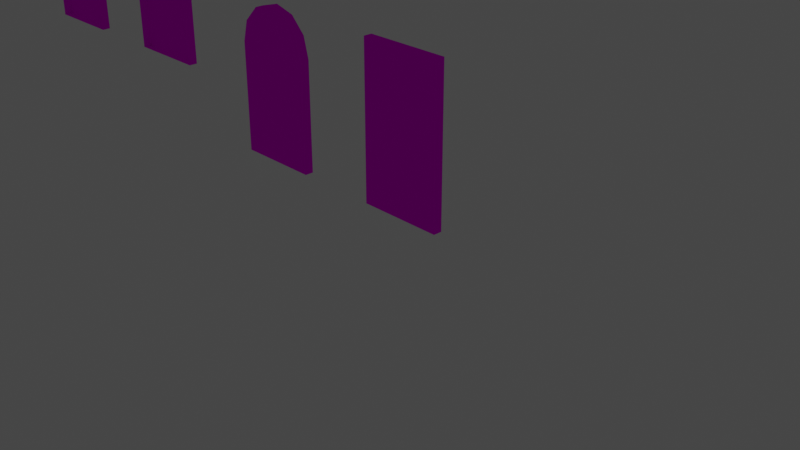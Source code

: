 # Source: Modular_Wood_Planks.blend  (saved by Blender 2.92.15; exported with 4.5.12 LTS)
import bpy
from mathutils import Matrix  # noqa: F401  (used for matrix-valued properties, if any)

bpy.ops.wm.read_factory_settings(use_empty=True)
scene = bpy.context.scene
scene.name = 'Scene'

# ---- collections
col_misc = bpy.data.collections.new('MISC'); scene.collection.children.link(col_misc)
col_planks = bpy.data.collections.new('Planks'); scene.collection.children.link(col_planks)
col_walls = bpy.data.collections.new('Walls'); scene.collection.children.link(col_walls)
col_stones = bpy.data.collections.new('Stones'); scene.collection.children.link(col_stones)
col_roof = bpy.data.collections.new('Roof'); scene.collection.children.link(col_roof)
col_details = bpy.data.collections.new('Details'); scene.collection.children.link(col_details)

# ---- images (referenced by path relative to the original .blend; pixels are not part of the script)
import os
ASSET_DIR = os.environ.get("B2B_ASSET_DIR", "")  # directory of the original .blend (textures are referenced by path, not embedded)
HERE = os.path.dirname(os.path.abspath(__file__))  # packed textures are extracted next to this script under _unpacked/

def load_image(name, relpath, width, height, colorspace="sRGB"):
    """Load a texture the original file referenced (path relative to the .blend, or extracted next to this script)."""
    p = next((c for c in (os.path.join(HERE, relpath), os.path.join(ASSET_DIR, relpath)) if relpath and os.path.exists(c)), "")
    if p:
        img = bpy.data.images.load(p, check_existing=True)
        img.name = name
    else:  # same state as the original file: an image datablock whose file is absent (Cycles renders it pink)
        img = bpy.data.images.new(name, width, height)
        img.source = "FILE"
        img.filepath = "//" + (relpath or name)
    img.colorspace_settings.name = colorspace
    return img
img_txt_planks_png = load_image('txt_planks.png', 'textures/txt_planks.png', 1024, 1024, 'sRGB')
img_txt_stonewall_png = load_image('txt_stonewall.png', 'textures/txt_stonewall.png', 1024, 1024, 'sRGB')
img_txt_stones_png = load_image('txt_stones.png', 'textures/txt_stones.png', 1024, 1024, 'sRGB')
img_128x128_png_001 = load_image('128x128.png.001', '128x128.png', 1024, 1024, 'sRGB')

# ---- materials (node trees are filled in below, after node groups)
mat_mat_wood = bpy.data.materials.new('mat_wood')
mat_mat_wood.alpha_threshold = 0.0
mat_mat_wood.use_transparent_shadow = False
mat_mat_wood.line_color = (0.0, 0.0, 0.0, 1.0)
mat_mat_wall = bpy.data.materials.new('mat_wall')
mat_mat_wall.alpha_threshold = 0.0
mat_mat_wall.use_transparent_shadow = False
mat_mat_wall.line_color = (0.0, 0.0, 0.0, 1.0)
mat_mat_stone = bpy.data.materials.new('mat_stone')
mat_mat_stone.alpha_threshold = 0.0
mat_mat_stone.use_transparent_shadow = False
mat_mat_stone.line_color = (0.0, 0.0, 0.0, 1.0)
mat_mat_roof = bpy.data.materials.new('mat_roof')
mat_mat_roof.alpha_threshold = 0.0
mat_mat_roof.use_transparent_shadow = False
mat_mat_roof.line_color = (0.0, 0.0, 0.0, 1.0)
mat_mat_details = bpy.data.materials.new('mat_details')
mat_mat_details.alpha_threshold = 0.0
mat_mat_details.use_transparent_shadow = False
mat_mat_details.line_color = (0.0, 0.0, 0.0, 1.0)

# ---- material node trees
mat_mat_wood.use_nodes = True; mat_mat_wood.node_tree.nodes.clear()
_N = mat_mat_wood.node_tree.nodes; _L = mat_mat_wood.node_tree.links
n0 = _N.new('ShaderNodeOutputMaterial'); n0.name = 'Material Output'; n0.location = (372, 193)
n1 = _N.new('ShaderNodeBsdfDiffuse'); n1.name = 'Diffuse BSDF'; n1.location = (-58, 193)
n2 = _N.new('ShaderNodeTexImage'); n2.name = 'Image Texture'; n2.location = (-486, 188)
n2.image = img_txt_planks_png
n2.interpolation = 'Closest'
_L.new(n1.outputs[0], n0.inputs[0])
_L.new(n2.outputs[0], n1.inputs[0])
n0.is_active_output = True
mat_mat_wall.use_nodes = True; mat_mat_wall.node_tree.nodes.clear()
_N = mat_mat_wall.node_tree.nodes; _L = mat_mat_wall.node_tree.links
n0 = _N.new('ShaderNodeOutputMaterial'); n0.name = 'Material Output'; n0.location = (372, 193)
n1 = _N.new('ShaderNodeBsdfDiffuse'); n1.name = 'Diffuse BSDF'; n1.location = (-58, 193)
n2 = _N.new('ShaderNodeTexImage'); n2.name = 'Image Texture'; n2.location = (-486, 188)
n2.image = img_txt_stonewall_png
n2.interpolation = 'Closest'
_L.new(n1.outputs[0], n0.inputs[0])
_L.new(n2.outputs[0], n1.inputs[0])
n0.is_active_output = True
mat_mat_stone.use_nodes = True; mat_mat_stone.node_tree.nodes.clear()
_N = mat_mat_stone.node_tree.nodes; _L = mat_mat_stone.node_tree.links
n0 = _N.new('ShaderNodeOutputMaterial'); n0.name = 'Material Output'; n0.location = (372, 193)
n1 = _N.new('ShaderNodeBsdfDiffuse'); n1.name = 'Diffuse BSDF'; n1.location = (-58, 193)
n2 = _N.new('ShaderNodeTexImage'); n2.name = 'Image Texture'; n2.location = (-486, 188)
n2.image = img_txt_stones_png
n2.interpolation = 'Closest'
_L.new(n1.outputs[0], n0.inputs[0])
_L.new(n2.outputs[0], n1.inputs[0])
n0.is_active_output = True
mat_mat_roof.use_nodes = True; mat_mat_roof.node_tree.nodes.clear()
_N = mat_mat_roof.node_tree.nodes; _L = mat_mat_roof.node_tree.links
n0 = _N.new('ShaderNodeOutputMaterial'); n0.name = 'Material Output'; n0.location = (372, 193)
n1 = _N.new('ShaderNodeBsdfDiffuse'); n1.name = 'Diffuse BSDF'; n1.location = (-58, 193)
n2 = _N.new('ShaderNodeTexImage'); n2.name = 'Image Texture'; n2.location = (-486, 188)
n2.image = img_128x128_png_001
n2.interpolation = 'Closest'
_L.new(n1.outputs[0], n0.inputs[0])
_L.new(n2.outputs[0], n1.inputs[0])
n0.is_active_output = True
mat_mat_details.use_nodes = True; mat_mat_details.node_tree.nodes.clear()
_N = mat_mat_details.node_tree.nodes; _L = mat_mat_details.node_tree.links
n0 = _N.new('ShaderNodeOutputMaterial'); n0.name = 'Material Output'; n0.location = (372, 193)
n1 = _N.new('ShaderNodeBsdfDiffuse'); n1.name = 'Diffuse BSDF'; n1.location = (-58, 193)
n2 = _N.new('ShaderNodeTexImage'); n2.name = 'Image Texture'; n2.location = (-486, 188)
n2.image = img_128x128_png_001
n2.interpolation = 'Closest'
_L.new(n1.outputs[0], n0.inputs[0])
_L.new(n2.outputs[0], n1.inputs[0])
n0.is_active_output = True

# ---- world
world_world = bpy.data.worlds.new('World'); scene.world = world_world
world_world.use_nodes = True; world_world.node_tree.nodes.clear()
_N = world_world.node_tree.nodes; _L = world_world.node_tree.links
n0 = _N.new('ShaderNodeOutputWorld'); n0.name = 'World Output'; n0.location = (300, 300)
n1 = _N.new('ShaderNodeBackground'); n1.name = 'Background'; n1.location = (10, 300)
n1.inputs[0].default_value = (0.05088, 0.05088, 0.05088, 1.0)
_L.new(n1.outputs[0], n0.inputs[0])
n0.is_active_output = True
world_world.color = (0.05088, 0.05088, 0.05088)
world_world.use_sun_shadow = False
world_world.sun_shadow_jitter_overblur = 0.0

# ---- cameras
cam_camera = bpy.data.cameras.new('Camera')
cam_camera.clip_end = 100.0
cam_camera.ortho_scale = 7.314

# ---- lights
light_light = bpy.data.lights.new('Light', 'POINT')
light_light.transmission_factor = 0.0
light_light.energy = 1000.0
light_light.shadow_soft_size = 0.1
light_light.shadow_maximum_resolution = 0.006
light_light.use_absolute_resolution = True

# ---- meshes
me_cube = bpy.data.meshes.new('Cube')
me_cube.from_pydata([(0.1, 0.0, 0.1), (0.1, 0.0, -0.1), (-0.1, 0.0, 0.1), (-0.1, 0.0, -0.1), (0.1, 2.0, -0.1), (-0.1, 2.0, -0.1), (0.1, 2.0, 0.1), (-0.1, 2.0, 0.1)], [], [(1, 0, 2, 3), (0, 6, 7, 2), (1, 4, 6, 0), (2, 7, 5, 3), (5, 7, 6, 4), (3, 5, 4, 1)])
_uv = me_cube.uv_layers.new(name='UVMap')
_uv.uv.foreach_set('vector', [0.2422, 0.6016, 0.2422, 0.5625, 0.2812, 0.5625, 0.2812, 0.6016, 0.1875, 0.08594, 0.6094, 0.08594, 0.6094, 0.125, 0.1875, 0.125, 0.1875, 0.04688, 0.6094, 0.04688, 0.6094, 0.08594, 0.1875, 0.08594, 0.1875, 0.125, 0.6094, 0.125, 0.6094, 0.1641, 0.1875, 0.1641, 0.2266, 0.5625, 0.2266, 0.6016, 0.1875, 0.6016, 0.1875, 0.5625, 0.1875, 0.007812, 0.6094, 0.007812, 0.6094, 0.04688, 0.1875, 0.04688])
me_cube.materials.append(mat_mat_wood)
me_cube.use_remesh_preserve_volume = False
me_cube.use_remesh_preserve_attributes = False
me_cube.use_mirror_vertex_groups = False
me_cube.update()
me_cube_001 = bpy.data.meshes.new('Cube.001')
me_cube_001.from_pydata([(-0.1, 0.0, -0.1), (-0.1, 0.0, 0.1), (0.1, 0.0, -0.1), (0.1, 0.0, 0.1), (0.1, 3.0, -0.1), (-0.1, 3.0, -0.1), (0.1, 3.0, 0.1), (-0.1, 3.0, 0.1)], [], [(2, 3, 1, 0), (1, 7, 5, 0), (2, 4, 6, 3), (5, 7, 6, 4), (3, 6, 7, 1), (0, 5, 4, 2)])
_uv = me_cube_001.uv_layers.new(name='UVMap')
_uv.uv.foreach_set('vector', [0.3359, 0.6016, 0.2969, 0.6016, 0.2969, 0.5625, 0.3359, 0.5625, 0.04688, 0.007812, 0.04688, 0.6328, 0.007812, 0.6328, 0.007812, 0.007812, 0.125, 0.007812, 0.125, 0.6328, 0.08594, 0.6328, 0.08594, 0.007812, 0.375, 0.3516, 0.375, 0.3125, 0.4141, 0.3125, 0.4141, 0.3516, 0.08594, 0.007812, 0.08594, 0.6328, 0.04688, 0.6328, 0.04688, 0.007812, 0.1641, 0.007812, 0.1641, 0.6328, 0.125, 0.6328, 0.125, 0.007812])
me_cube_001.materials.append(mat_mat_wood)
me_cube_001.use_remesh_preserve_volume = False
me_cube_001.use_remesh_preserve_attributes = False
me_cube_001.use_mirror_vertex_groups = False
me_cube_001.update()
me_cube_002 = bpy.data.meshes.new('Cube.002')
me_cube_002.from_pydata([(0.1, 0.0, 0.1), (0.1, 0.0, -0.1), (-0.1, 0.0, 0.1), (-0.1, 0.0, -0.1), (0.1, 1.0, -0.1), (-0.1, 1.0, -0.1), (0.1, 1.0, 0.1), (-0.1, 1.0, 0.1)], [], [(1, 0, 2, 3), (0, 6, 7, 2), (1, 4, 6, 0), (2, 7, 5, 3), (5, 7, 6, 4), (3, 5, 4, 1)])
_uv = me_cube_002.uv_layers.new(name='UVMap')
_uv.uv.foreach_set('vector', [0.4531, 0.625, 0.4531, 0.5859, 0.4922, 0.5859, 0.4922, 0.625, 0.2656, 0.1875, 0.2656, 0.3984, 0.2266, 0.3984, 0.2266, 0.1875, 0.3047, 0.1875, 0.3047, 0.3984, 0.2656, 0.3984, 0.2656, 0.1875, 0.2266, 0.1875, 0.2266, 0.3984, 0.1875, 0.3984, 0.1875, 0.1875, 0.5078, 0.5859, 0.5469, 0.5859, 0.5469, 0.625, 0.5078, 0.625, 0.3438, 0.1875, 0.3438, 0.3984, 0.3047, 0.3984, 0.3047, 0.1875])
me_cube_002.materials.append(mat_mat_wood)
me_cube_002.use_remesh_preserve_volume = False
me_cube_002.use_remesh_preserve_attributes = False
me_cube_002.use_mirror_vertex_groups = False
me_cube_002.update()
me_cube_004 = bpy.data.meshes.new('Cube.004')
me_cube_004.from_pydata([(0.05, 0.0, 0.05), (0.05, 0.0, -0.05), (-0.05, 0.0, 0.05), (-0.05, 0.0, -0.05), (0.05, 2.0, -0.05), (-0.05, 2.0, -0.05), (0.05, 2.0, 0.05), (-0.05, 2.0, 0.05)], [], [(1, 0, 2, 3), (0, 6, 7, 2), (1, 4, 6, 0), (2, 7, 5, 3), (5, 7, 6, 4), (3, 5, 4, 1)])
_uv = me_cube_004.uv_layers.new(name='UVMap')
_uv.uv.foreach_set('vector', [0.4141, 0.3984, 0.4141, 0.375, 0.4375, 0.375, 0.4375, 0.3984, 0.4609, 0.9453, 0.875, 0.9453, 0.875, 0.9688, 0.4609, 0.9688, 0.4609, 0.9219, 0.875, 0.9219, 0.875, 0.9453, 0.4609, 0.9453, 0.4609, 0.9688, 0.875, 0.9688, 0.875, 0.9922, 0.4609, 0.9922, 0.3984, 0.375, 0.3984, 0.3984, 0.375, 0.3984, 0.375, 0.375, 0.4609, 0.8984, 0.875, 0.8984, 0.875, 0.9219, 0.4609, 0.9219])
me_cube_004.materials.append(mat_mat_wood)
me_cube_004.use_remesh_preserve_volume = False
me_cube_004.use_remesh_preserve_attributes = False
me_cube_004.use_mirror_vertex_groups = False
me_cube_004.update()
me_cube_005 = bpy.data.meshes.new('Cube.005')
me_cube_005.from_pydata([(0.1, 0.0, 0.02), (0.1, 0.0, -0.02), (-0.1, 0.0, 0.02), (-0.1, 0.0, -0.02), (0.1, 2.0, -0.02), (-0.1, 2.0, -0.02), (0.1, 2.0, 0.02), (-0.1, 2.0, 0.02)], [], [(1, 0, 2, 3), (0, 6, 7, 2), (1, 4, 6, 0), (2, 7, 5, 3), (5, 7, 6, 4), (3, 5, 4, 1)])
_uv = me_cube_005.uv_layers.new(name='UVMap')
_uv.uv.foreach_set('vector', [0.4141, 0.5625, 0.4219, 0.5625, 0.4219, 0.6016, 0.4141, 0.6016, 0.4609, 0.8438, 0.875, 0.8438, 0.875, 0.8828, 0.4609, 0.8828, 0.4609, 0.8359, 0.875, 0.8359, 0.875, 0.8438, 0.4609, 0.8438, 0.4609, 0.8828, 0.875, 0.8828, 0.875, 0.8906, 0.4609, 0.8906, 0.4141, 0.5078, 0.4219, 0.5078, 0.4219, 0.5469, 0.4141, 0.5469, 0.4609, 0.7969, 0.875, 0.7969, 0.875, 0.8359, 0.4609, 0.8359])
me_cube_005.materials.append(mat_mat_wood)
me_cube_005.use_remesh_preserve_volume = False
me_cube_005.use_remesh_preserve_attributes = False
me_cube_005.use_mirror_vertex_groups = False
me_cube_005.update()
me_cube_006 = bpy.data.meshes.new('Cube.006')
me_cube_006.from_pydata([(-0.1, 0.0, -0.02), (-0.1, 0.0, 0.02), (0.1, 0.0, -0.02), (0.1, 0.0, 0.02), (0.1, 3.0, -0.02), (-0.1, 3.0, -0.02), (0.1, 3.0, 0.02), (-0.1, 3.0, 0.02)], [], [(2, 3, 1, 0), (1, 7, 5, 0), (2, 4, 6, 3), (5, 7, 6, 4), (3, 6, 7, 1), (0, 5, 4, 2)])
_uv = me_cube_006.uv_layers.new(name='UVMap')
_uv.uv.foreach_set('vector', [0.4297, 0.5625, 0.4375, 0.5625, 0.4375, 0.6016, 0.4297, 0.6016, 0.6328, 0.007812, 0.6328, 0.6172, 0.625, 0.6172, 0.625, 0.007812, 0.6797, 0.007812, 0.6797, 0.6172, 0.6719, 0.6172, 0.6719, 0.007812, 0.4141, 0.4531, 0.4219, 0.4531, 0.4219, 0.4922, 0.4141, 0.4922, 0.6719, 0.007812, 0.6719, 0.6172, 0.6328, 0.6172, 0.6328, 0.007812, 0.7188, 0.007812, 0.7188, 0.6172, 0.6797, 0.6172, 0.6797, 0.007812])
me_cube_006.materials.append(mat_mat_wood)
me_cube_006.use_remesh_preserve_volume = False
me_cube_006.use_remesh_preserve_attributes = False
me_cube_006.use_mirror_vertex_groups = False
me_cube_006.update()
me_cylinder = bpy.data.meshes.new('Cylinder')
me_cylinder.from_pydata([(3.815e-07, 0.1, 0.0), (3.815e-07, 0.1, 2.0), (0.07071, 0.07071, 0.0), (0.07071, 0.07071, 2.0), (0.1, -4.371e-09, 0.0), (0.1, -4.371e-09, 2.0), (0.07071, -0.07071, 0.0), (0.07071, -0.07071, 2.0), (3.727e-07, -0.1, 0.0), (3.727e-07, -0.1, 2.0), (-0.07071, -0.07071, 0.0), (-0.07071, -0.07071, 2.0), (-0.1, 1.192e-09, 0.0), (-0.1, 1.192e-09, 2.0), (-0.07071, 0.07071, 0.0), (-0.07071, 0.07071, 2.0), (3.771e-07, 2.842e-15, 2.0), (3.771e-07, 2.842e-15, 0.0)], [], [(0, 1, 3, 2), (2, 3, 5, 4), (4, 5, 7, 6), (6, 7, 9, 8), (8, 9, 11, 10), (10, 11, 13, 12), (9, 16, 13, 11), (12, 13, 15, 14), (14, 15, 1, 0), (12, 14, 0, 17), (13, 16, 1, 15), (1, 16, 5, 3), (7, 5, 16, 9), (8, 10, 12, 17), (6, 8, 17, 4), (0, 2, 4, 17)])
_uv = me_cylinder.uv_layers.new(name='UVMap')
_uv.uv.foreach_set('vector', [0.0, 0.8594, 0.4375, 0.8594, 0.4375, 0.875, 0.0, 0.875, 0.0, 0.875, 0.4375, 0.875, 0.4375, 0.8906, 0.0, 0.8906, 0.0, 0.8906, 0.4375, 0.8906, 0.4375, 0.9062, 0.0, 0.9062, 0.0, 0.9062, 0.4375, 0.9062, 0.4375, 0.9219, 0.0, 0.9219, 0.0, 0.7969, 0.4375, 0.7969, 0.4375, 0.8125, 0.0, 0.8125, 0.0, 0.8125, 0.4375, 0.8125, 0.4375, 0.8281, 0.0, 0.8281, 0.03125, 0.9297, 0.03125, 0.9531, 0.007812, 0.9531, 0.01562, 0.9375, 0.0, 0.8281, 0.4375, 0.8281, 0.4375, 0.8438, 0.0, 0.8438, 0.0, 0.8438, 0.4375, 0.8438, 0.4375, 0.8594, 0.0, 0.8594, 0.08594, 0.9297, 0.1016, 0.9375, 0.1094, 0.9531, 0.08594, 0.9531, 0.007812, 0.9531, 0.03125, 0.9531, 0.03125, 0.9766, 0.01562, 0.9688, 0.03125, 0.9766, 0.03125, 0.9531, 0.05469, 0.9531, 0.04688, 0.9688, 0.04688, 0.9375, 0.05469, 0.9531, 0.03125, 0.9531, 0.03125, 0.9297, 0.0625, 0.9531, 0.07031, 0.9375, 0.08594, 0.9297, 0.08594, 0.9531, 0.07031, 0.9688, 0.0625, 0.9531, 0.08594, 0.9531, 0.08594, 0.9766, 0.1094, 0.9531, 0.1016, 0.9688, 0.08594, 0.9766, 0.08594, 0.9531])
me_cylinder.materials.append(mat_mat_wood)
me_cylinder.use_remesh_fix_poles = True
me_cylinder.use_remesh_preserve_attributes = False
me_cylinder.use_mirror_vertex_groups = False
me_cylinder.update()
me_cylinder_001 = bpy.data.meshes.new('Cylinder.001')
me_cylinder_001.from_pydata([(0.0, 0.1, 0.0), (-4.768e-07, 0.1, 3.0), (0.07071, 0.07071, 0.0), (0.07071, 0.07071, 3.0), (0.1, -4.371e-09, 0.0), (0.1, -9.279e-08, 3.0), (0.07071, -0.07071, 0.0), (0.07071, -0.07071, 3.0), (-8.742e-09, -0.1, 0.0), (-4.856e-07, -0.1, 3.0), (-0.07071, -0.07071, 0.0), (-0.07071, -0.07071, 3.0), (-0.1, 1.192e-09, 0.0), (-0.1, -8.722e-08, 3.0), (-0.07071, 0.07071, 0.0), (-0.07071, 0.07071, 3.0), (-4.812e-07, -8.941e-08, 3.0), (-4.371e-09, 2.842e-15, 0.0)], [], [(0, 1, 3, 2), (2, 3, 5, 4), (4, 5, 7, 6), (6, 7, 9, 8), (8, 9, 11, 10), (10, 11, 13, 12), (9, 16, 13, 11), (12, 13, 15, 14), (14, 15, 1, 0), (13, 16, 1, 15), (7, 5, 16, 9), (1, 16, 5, 3), (6, 8, 17, 4), (0, 2, 4, 17), (12, 14, 0, 17), (8, 10, 12, 17)])
_uv = me_cylinder_001.uv_layers.new(name='UVMap')
_uv.uv.foreach_set('vector', [0.6327, 0.7031, 0.00769, 0.7031, 0.00769, 0.6875, 0.6327, 0.6875, 0.6327, 0.6875, 0.00769, 0.6875, 0.00769, 0.6719, 0.6327, 0.6719, 0.6327, 0.6719, 0.00769, 0.6719, 0.00769, 0.6562, 0.6327, 0.6562, 0.6327, 0.6562, 0.00769, 0.6562, 0.00769, 0.6406, 0.6327, 0.6406, 0.6327, 0.7656, 0.00769, 0.7656, 0.00769, 0.75, 0.6327, 0.75, 0.6327, 0.75, 0.00769, 0.75, 0.00769, 0.7344, 0.6327, 0.7344, 0.1719, 0.9531, 0.1484, 0.9531, 0.1484, 0.9297, 0.1641, 0.9375, 0.6327, 0.7344, 0.00769, 0.7344, 0.00769, 0.7188, 0.6327, 0.7188, 0.6327, 0.7188, 0.00769, 0.7188, 0.00769, 0.7031, 0.6327, 0.7031, 0.1484, 0.9297, 0.1484, 0.9531, 0.125, 0.9531, 0.1328, 0.9375, 0.1641, 0.9688, 0.1484, 0.9766, 0.1484, 0.9531, 0.1719, 0.9531, 0.125, 0.9531, 0.1484, 0.9531, 0.1484, 0.9766, 0.1328, 0.9688, 0.2344, 0.9688, 0.2188, 0.9766, 0.2188, 0.9531, 0.2422, 0.9531, 0.2188, 0.9297, 0.2344, 0.9375, 0.2422, 0.9531, 0.2188, 0.9531, 0.1953, 0.9531, 0.2031, 0.9375, 0.2188, 0.9297, 0.2188, 0.9531, 0.2188, 0.9766, 0.2031, 0.9688, 0.1953, 0.9531, 0.2188, 0.9531])
me_cylinder_001.materials.append(mat_mat_wood)
me_cylinder_001.use_remesh_fix_poles = True
me_cylinder_001.use_remesh_preserve_attributes = False
me_cylinder_001.use_mirror_vertex_groups = False
me_cylinder_001.update()
me_cylinder_002 = bpy.data.meshes.new('Cylinder.002')
me_cylinder_002.from_pydata([(0.0, 0.1, 0.0), (-2.22e-16, 0.1, 1.0), (0.07071, 0.07071, 0.0), (0.07071, 0.07071, 1.0), (0.1, -4.371e-09, 0.0), (0.1, -5.363e-09, 1.0), (0.07071, -0.07071, 0.0), (0.07071, -0.07071, 1.0), (-8.742e-09, -0.1, 0.0), (-8.742e-09, -0.1, 1.0), (-0.07071, -0.07071, 0.0), (-0.07071, -0.07071, 1.0), (-0.1, 1.192e-09, 0.0), (-0.1, 2.004e-10, 1.0), (-0.07071, 0.07071, 0.0), (-0.07071, 0.07071, 1.0), (-4.371e-09, 2.842e-15, 0.0), (-4.371e-09, 2.842e-15, 1.0)], [], [(0, 1, 3, 2), (2, 3, 5, 4), (4, 5, 7, 6), (6, 7, 9, 8), (8, 9, 11, 10), (10, 11, 13, 12), (12, 13, 15, 14), (14, 15, 1, 0), (8, 10, 12, 16), (6, 8, 16, 4), (0, 2, 4, 16), (12, 14, 0, 16), (9, 17, 13, 11), (13, 17, 1, 15), (1, 17, 5, 3), (7, 5, 17, 9)])
_uv = me_cylinder_002.uv_layers.new(name='UVMap')
_uv.uv.foreach_set('vector', [0.3984, 0.4844, 0.1875, 0.4844, 0.1875, 0.4688, 0.3984, 0.4688, 0.3984, 0.4688, 0.1875, 0.4688, 0.1875, 0.4531, 0.3984, 0.4531, 0.3984, 0.4531, 0.1875, 0.4531, 0.1875, 0.4375, 0.3984, 0.4375, 0.3984, 0.4375, 0.1875, 0.4375, 0.1875, 0.4219, 0.3984, 0.4219, 0.3984, 0.5469, 0.1875, 0.5469, 0.1875, 0.5312, 0.3984, 0.5312, 0.3984, 0.5312, 0.1875, 0.5312, 0.1875, 0.5156, 0.3984, 0.5156, 0.3984, 0.5156, 0.1875, 0.5156, 0.1875, 0.5, 0.3984, 0.5, 0.3984, 0.5, 0.1875, 0.5, 0.1875, 0.4844, 0.3984, 0.4844, 0.3359, 0.9766, 0.3203, 0.9688, 0.3125, 0.9531, 0.3359, 0.9531, 0.3516, 0.9688, 0.3359, 0.9766, 0.3359, 0.9531, 0.3594, 0.9531, 0.3359, 0.9297, 0.3516, 0.9375, 0.3594, 0.9531, 0.3359, 0.9531, 0.3125, 0.9531, 0.3203, 0.9375, 0.3359, 0.9297, 0.3359, 0.9531, 0.2812, 0.9297, 0.2812, 0.9531, 0.2578, 0.9531, 0.2656, 0.9375, 0.2578, 0.9531, 0.2812, 0.9531, 0.2812, 0.9766, 0.2656, 0.9688, 0.2812, 0.9766, 0.2812, 0.9531, 0.3047, 0.9531, 0.2969, 0.9688, 0.2969, 0.9375, 0.3047, 0.9531, 0.2812, 0.9531, 0.2812, 0.9297])
me_cylinder_002.materials.append(mat_mat_wood)
me_cylinder_002.use_remesh_fix_poles = True
me_cylinder_002.use_remesh_preserve_attributes = False
me_cylinder_002.use_mirror_vertex_groups = False
me_cylinder_002.update()
me_cube_007 = bpy.data.meshes.new('Cube.007')
me_cube_007.from_pydata([(0.1, 0.0, 0.1), (0.1, 0.0, -0.1), (-0.1, 0.0, 0.1), (-0.1, 0.0, -0.1), (1.0, 0.9, -0.1), (1.0, 1.1, -0.1), (1.0, 0.9, 0.1), (1.0, 1.1, 0.1), (0.8, 1.1, 0.1), (-0.1, 0.2, 0.1), (0.1, 0.2, -0.1), (0.8, 0.9, -0.1), (-0.1, 0.2, -0.1), (0.8, 0.9, 0.1), (0.1, 0.2, 0.1), (0.8, 1.1, -0.1), (0.4556, 1.031, 0.1), (0.1636, 0.8364, 0.1), (-0.03149, 0.5444, 0.1), (0.532, 0.847, -0.1), (0.3048, 0.6952, -0.1), (0.153, 0.468, -0.1), (-0.03149, 0.5444, -0.1), (0.1636, 0.8364, -0.1), (0.4556, 1.031, -0.1), (0.153, 0.468, 0.1), (0.3048, 0.6952, 0.1), (0.532, 0.847, 0.1)], [], [(1, 0, 2, 3), (5, 7, 6, 4), (5, 4, 11, 15), (13, 6, 7, 8), (1, 3, 12, 10), (0, 14, 9, 2), (7, 5, 15, 8), (3, 2, 9, 12), (0, 1, 10, 14), (4, 6, 13, 11), (13, 8, 16, 27), (16, 17, 26, 27), (17, 18, 25, 26), (14, 25, 18, 9), (11, 19, 24, 15), (24, 19, 20, 23), (23, 20, 21, 22), (10, 12, 22, 21), (13, 27, 19, 11), (19, 27, 26, 20), (20, 26, 25, 21), (14, 10, 21, 25), (15, 24, 16, 8), (17, 16, 24, 23), (18, 17, 23, 22), (12, 9, 18, 22)])
_uv = me_cube_007.uv_layers.new(name='UVMap')
_uv.uv.foreach_set('vector', [0.375, 0.2422, 0.375, 0.2031, 0.4141, 0.2031, 0.4141, 0.2422, 0.375, 0.2969, 0.375, 0.2578, 0.4141, 0.2578, 0.4141, 0.2969, 0.5078, 0.1953, 0.5469, 0.1953, 0.5469, 0.2344, 0.5078, 0.2344, 0.4922, 0.5234, 0.4922, 0.5703, 0.4531, 0.5703, 0.4531, 0.5234, 0.5469, 0.5703, 0.5078, 0.5703, 0.5078, 0.5234, 0.5469, 0.5234, 0.4922, 0.1953, 0.4922, 0.2344, 0.4531, 0.2344, 0.4531, 0.1953, 0.6016, 0.5703, 0.5625, 0.5703, 0.5625, 0.5234, 0.6016, 0.5234, 0.5625, 0.1953, 0.6016, 0.1953, 0.6016, 0.2344, 0.5625, 0.2344, 0.9062, 0.6719, 0.9453, 0.6719, 0.9453, 0.7109, 0.9062, 0.7109, 0.9453, 0.9844, 0.9062, 0.9844, 0.9062, 0.9375, 0.9453, 0.9375, 0.4922, 0.5234, 0.4531, 0.5234, 0.4531, 0.4531, 0.4922, 0.4531, 0.4531, 0.4531, 0.4531, 0.3828, 0.4922, 0.3828, 0.4922, 0.4531, 0.4531, 0.3828, 0.4531, 0.3047, 0.4922, 0.3047, 0.4922, 0.3828, 0.4922, 0.2344, 0.4922, 0.3047, 0.4531, 0.3047, 0.4531, 0.2344, 0.5469, 0.2344, 0.5469, 0.3125, 0.5078, 0.3125, 0.5078, 0.2344, 0.5078, 0.3125, 0.5469, 0.3125, 0.5469, 0.3828, 0.5078, 0.3828, 0.5078, 0.3828, 0.5469, 0.3828, 0.5469, 0.4531, 0.5078, 0.4531, 0.5469, 0.5234, 0.5078, 0.5234, 0.5078, 0.4531, 0.5469, 0.4531, 0.9062, 0.9375, 0.9062, 0.8828, 0.9453, 0.8828, 0.9453, 0.9375, 0.9453, 0.8828, 0.9062, 0.8828, 0.9062, 0.8281, 0.9453, 0.8281, 0.9453, 0.8281, 0.9062, 0.8281, 0.9062, 0.7656, 0.9453, 0.7656, 0.9062, 0.7109, 0.9453, 0.7109, 0.9453, 0.7656, 0.9062, 0.7656, 0.5625, 0.5234, 0.5625, 0.4531, 0.6016, 0.4531, 0.6016, 0.5234, 0.6016, 0.3828, 0.6016, 0.4531, 0.5625, 0.4531, 0.5625, 0.3828, 0.6016, 0.3125, 0.6016, 0.3828, 0.5625, 0.3828, 0.5625, 0.3125, 0.5625, 0.2344, 0.6016, 0.2344, 0.6016, 0.3125, 0.5625, 0.3125])
me_cube_007.materials.append(mat_mat_wood)
me_cube_007.use_remesh_preserve_volume = False
me_cube_007.use_remesh_preserve_attributes = False
me_cube_007.use_mirror_vertex_groups = False
me_cube_007.update()
me_cube_010 = bpy.data.meshes.new('Cube.010')
me_cube_010.from_pydata([(-2.1, 1.7, 0.1), (-1.9, 1.7, 0.1), (-2.1, 1.7, -0.1), (-1.9, 1.7, -0.1), (-1.9, 2.0, -0.1), (-2.1, 2.0, -0.1), (-1.9, 2.0, 0.1), (-2.1, 2.0, 0.1), (0.0, 0.1, 0.1), (0.0, 0.1, -0.1), (0.0, -0.1, 0.1), (0.0, -0.1, -0.1), (-0.3, 0.1, -0.1), (-0.3, 0.1, 0.1), (-0.3, -0.1, 0.1), (-2.012, 1.144, 0.1), (-1.756, 0.642, 0.1), (-1.358, 0.2438, 0.1), (-0.8562, -0.0119, 0.1), (-1.823, 1.202, 0.1), (-1.596, 0.7562, 0.1), (-1.242, 0.4026, 0.1), (-0.7962, 0.1755, 0.1), (-0.3, -0.1, -0.1), (-2.012, 1.144, -0.1), (-1.756, 0.642, -0.1), (-1.358, 0.2438, -0.1), (-0.8562, -0.0119, -0.1), (-1.823, 1.202, -0.1), (-1.596, 0.7562, -0.1), (-1.242, 0.4026, -0.1), (-0.7962, 0.1755, -0.1)], [], [(4, 3, 2, 5), (7, 0, 1, 6), (10, 14, 23, 11), (5, 7, 6, 4), (5, 2, 0, 7), (9, 8, 10, 11), (9, 12, 13, 8), (11, 23, 12, 9), (6, 1, 3, 4), (8, 13, 14, 10), (13, 22, 18, 14), (17, 18, 22, 21), (16, 17, 21, 20), (15, 16, 20, 19), (1, 0, 15, 19), (12, 23, 27, 31), (26, 30, 31, 27), (25, 29, 30, 26), (24, 28, 29, 25), (3, 28, 24, 2), (12, 31, 22, 13), (21, 22, 31, 30), (20, 21, 30, 29), (19, 20, 29, 28), (3, 1, 19, 28), (14, 18, 27, 23), (18, 17, 26, 27), (17, 16, 25, 26), (16, 15, 24, 25), (2, 24, 15, 0)])
_uv = me_cube_010.uv_layers.new(name='UVMap')
_uv.uv.foreach_set('vector', [0.8359, 0.007812, 0.8359, 0.07031, 0.7969, 0.07031, 0.7969, 0.007812, 0.8516, 0.7188, 0.8516, 0.6562, 0.8906, 0.6562, 0.8906, 0.7188, 0.7422, 0.7188, 0.7422, 0.6562, 0.7812, 0.6562, 0.7812, 0.7188, 0.6016, 0.625, 0.5625, 0.625, 0.5625, 0.5859, 0.6016, 0.5859, 0.7812, 0.007812, 0.7812, 0.07031, 0.7422, 0.07031, 0.7422, 0.007812, 0.3516, 0.6016, 0.3516, 0.5625, 0.3906, 0.5625, 0.3906, 0.6016, 0.9062, 0.6562, 0.9062, 0.5938, 0.9453, 0.5938, 0.9453, 0.6562, 0.7969, 0.7188, 0.7969, 0.6562, 0.8359, 0.6562, 0.8359, 0.7188, 0.9453, 0.007812, 0.9453, 0.07031, 0.9062, 0.07031, 0.9062, 0.007812, 0.8906, 0.007812, 0.8906, 0.07031, 0.8516, 0.07031, 0.8516, 0.007812, 0.8906, 0.07031, 0.8906, 0.1875, 0.8516, 0.1875, 0.8516, 0.07031, 0.8516, 0.3047, 0.8516, 0.1875, 0.8906, 0.1875, 0.8906, 0.3047, 0.8516, 0.4219, 0.8516, 0.3047, 0.8906, 0.3047, 0.8906, 0.4219, 0.8516, 0.5391, 0.8516, 0.4219, 0.8906, 0.4219, 0.8906, 0.5391, 0.8906, 0.6562, 0.8516, 0.6562, 0.8516, 0.5391, 0.8906, 0.5391, 0.8359, 0.6562, 0.7969, 0.6562, 0.7969, 0.5391, 0.8359, 0.5391, 0.7969, 0.4219, 0.8359, 0.4219, 0.8359, 0.5391, 0.7969, 0.5391, 0.7969, 0.3047, 0.8359, 0.3047, 0.8359, 0.4219, 0.7969, 0.4219, 0.7969, 0.1875, 0.8359, 0.1875, 0.8359, 0.3047, 0.7969, 0.3047, 0.8359, 0.07031, 0.8359, 0.1875, 0.7969, 0.1875, 0.7969, 0.07031, 0.9062, 0.5938, 0.9062, 0.4844, 0.9453, 0.4844, 0.9453, 0.5938, 0.9453, 0.3828, 0.9453, 0.4844, 0.9062, 0.4844, 0.9062, 0.3828, 0.9453, 0.2812, 0.9453, 0.3828, 0.9062, 0.3828, 0.9062, 0.2812, 0.9453, 0.1719, 0.9453, 0.2812, 0.9062, 0.2812, 0.9062, 0.1719, 0.9062, 0.07031, 0.9453, 0.07031, 0.9453, 0.1719, 0.9062, 0.1719, 0.7422, 0.6562, 0.7422, 0.5391, 0.7812, 0.5391, 0.7812, 0.6562, 0.7422, 0.5391, 0.7422, 0.4219, 0.7812, 0.4219, 0.7812, 0.5391, 0.7422, 0.4219, 0.7422, 0.3047, 0.7812, 0.3047, 0.7812, 0.4219, 0.7422, 0.3047, 0.7422, 0.1875, 0.7812, 0.1875, 0.7812, 0.3047, 0.7812, 0.07031, 0.7812, 0.1875, 0.7422, 0.1875, 0.7422, 0.07031])
me_cube_010.materials.append(mat_mat_wood)
me_cube_010.use_remesh_preserve_volume = False
me_cube_010.use_remesh_preserve_attributes = False
me_cube_010.use_mirror_vertex_groups = False
me_cube_010.update()
me_plane = bpy.data.meshes.new('Plane')
me_plane.from_pydata([(-1.0, 0.0, 0.0), (1.0, 0.0, 0.0), (-1.0, 2.0, 0.0), (1.0, 2.0, 0.0)], [], [(0, 1, 3, 2)])
_uv = me_plane.uv_layers.new(name='UVMap')
_uv.uv.foreach_set('vector', [0.9844, 0.01562, 0.5078, 0.01562, 0.5078, 0.4922, 0.9844, 0.4922])
me_plane.materials.append(mat_mat_wall)
me_plane.use_remesh_fix_poles = True
me_plane.use_remesh_preserve_attributes = False
me_plane.use_mirror_vertex_groups = False
me_plane.update()
me_plane_002 = bpy.data.meshes.new('Plane.002')
me_plane_002.from_pydata([(1.003, 1.985, -0.1527), (-0.9951, 1.977, -0.2357), (0.9951, 0.02311, 0.2357), (-1.003, 0.01498, 0.1527)], [], [(0, 1, 3, 2)])
_uv = me_plane_002.uv_layers.new(name='UVMap')
_uv.uv.foreach_set('vector', [0.4922, 0.4922, 0.01562, 0.4922, 0.01562, 0.01562, 0.4922, 0.01562])
me_plane_002.materials.append(mat_mat_wall)
me_plane_002.use_remesh_fix_poles = True
me_plane_002.use_remesh_preserve_attributes = False
me_plane_002.use_mirror_vertex_groups = False
me_plane_002.update()
me_plane_003 = bpy.data.meshes.new('Plane.003')
me_plane_003.from_pydata([(-1.0, 0.0, 0.0), (1.0, 0.0, 0.0), (-1.0, 1.0, -4.371e-08), (1.0, 1.0, -4.371e-08)], [], [(0, 1, 3, 2)])
_uv = me_plane_003.uv_layers.new(name='UVMap')
_uv.uv.foreach_set('vector', [0.01562, 0.5078, 0.4922, 0.5078, 0.4922, 0.7422, 0.01562, 0.7422])
me_plane_003.materials.append(mat_mat_wall)
me_plane_003.use_remesh_fix_poles = True
me_plane_003.use_remesh_preserve_attributes = False
me_plane_003.use_mirror_vertex_groups = False
me_plane_003.update()
me_plane_004 = bpy.data.meshes.new('Plane.004')
me_plane_004.from_pydata([(-1.0, 0.0, 0.0), (1.0, 0.0, 0.0), (-1.0, 2.0, 0.0), (1.0, 2.0, 0.0)], [], [(0, 1, 3, 2)])
_uv = me_plane_004.uv_layers.new(name='UVMap')
_uv.uv.foreach_set('vector', [0.5078, 0.5078, 0.9844, 0.5078, 0.9844, 0.9844, 0.5078, 0.9844])
me_plane_004.materials.append(mat_mat_wall)
me_plane_004.use_remesh_fix_poles = True
me_plane_004.use_remesh_preserve_attributes = False
me_plane_004.use_mirror_vertex_groups = False
me_plane_004.update()
me_plane_005 = bpy.data.meshes.new('Plane.005')
me_plane_005.from_pydata([(-1.0, 0.0, 0.0), (1.0, 0.0, 0.0), (-1.0, 1.0, -4.371e-08), (1.0, 1.0, -4.371e-08)], [], [(0, 1, 3, 2)])
_uv = me_plane_005.uv_layers.new(name='UVMap')
_uv.uv.foreach_set('vector', [0.01562, 0.7578, 0.4922, 0.7578, 0.4922, 0.9922, 0.01562, 0.9922])
me_plane_005.materials.append(mat_mat_wall)
me_plane_005.use_remesh_fix_poles = True
me_plane_005.use_remesh_preserve_attributes = False
me_plane_005.use_mirror_vertex_groups = False
me_plane_005.update()
me_cube_003 = bpy.data.meshes.new('Cube.003')
me_cube_003.from_pydata([(-0.2, -0.1, -0.1), (-0.2, -0.1, 0.1), (-0.2, 0.1, -0.1), (-0.2, 0.1, 0.1), (0.2, -0.1, -0.1), (0.2, -0.1, 0.1), (0.2, 0.1, -0.1), (0.2, 0.1, 0.1)], [], [(0, 1, 3, 2), (2, 3, 7, 6), (6, 7, 5, 4), (4, 5, 1, 0), (2, 6, 4, 0), (7, 3, 1, 5)])
_uv = me_cube_003.uv_layers.new(name='UVMap')
_uv.uv.foreach_set('vector', [0.6094, 0.01562, 0.6094, 0.09375, 0.5312, 0.09375, 0.5312, 0.01562, 0.4531, 0.09375, 0.5312, 0.09375, 0.5312, 0.2656, 0.4531, 0.2656, 0.5312, 0.3438, 0.5312, 0.2656, 0.6094, 0.2656, 0.6094, 0.3438, 0.6875, 0.2656, 0.6094, 0.2656, 0.6094, 0.09375, 0.6875, 0.09375, 0.7656, 0.09375, 0.7656, 0.2656, 0.6875, 0.2656, 0.6875, 0.09375, 0.5312, 0.2656, 0.5312, 0.09375, 0.6094, 0.09375, 0.6094, 0.2656])
me_cube_003.materials.append(mat_mat_stone)
me_cube_003.use_remesh_fix_poles = True
me_cube_003.use_remesh_preserve_attributes = False
me_cube_003.use_mirror_vertex_groups = False
me_cube_003.update()
me_cube_009 = bpy.data.meshes.new('Cube.009')
me_cube_009.from_pydata([(-0.4, -0.1, -0.1), (-0.4, -0.1, 0.1), (-0.4, 0.1, -0.1), (-0.4, 0.1, 0.1), (0.4, -0.1, -0.1), (0.4, -0.1, 0.1), (0.4, 0.1, -0.1), (0.4, 0.1, 0.1)], [], [(0, 1, 3, 2), (2, 3, 7, 6), (6, 7, 5, 4), (4, 5, 1, 0), (2, 6, 4, 0), (7, 3, 1, 5)])
_uv = me_cube_009.uv_layers.new(name='UVMap')
_uv.uv.foreach_set('vector', [0.03125, 0.5781, 0.1094, 0.5781, 0.1094, 0.6562, 0.03125, 0.6562, 0.1094, 0.7344, 0.1094, 0.6562, 0.4219, 0.6562, 0.4219, 0.7344, 0.5, 0.6562, 0.4219, 0.6562, 0.4219, 0.5781, 0.5, 0.5781, 0.4219, 0.5, 0.4219, 0.5781, 0.1094, 0.5781, 0.1094, 0.5, 0.1094, 0.4219, 0.4219, 0.4219, 0.4219, 0.5, 0.1094, 0.5, 0.4219, 0.6562, 0.1094, 0.6562, 0.1094, 0.5781, 0.4219, 0.5781])
me_cube_009.materials.append(mat_mat_stone)
me_cube_009.use_remesh_fix_poles = True
me_cube_009.use_remesh_preserve_attributes = False
me_cube_009.use_mirror_vertex_groups = False
me_cube_009.update()
me_cube_011 = bpy.data.meshes.new('Cube.011')
me_cube_011.from_pydata([(-0.2, -0.2, -0.05), (-0.2, -0.2, 0.05), (-0.2, 0.2, -0.05), (-0.2, 0.2, 0.05), (0.2, -0.2, -0.05), (0.2, -0.2, 0.05), (0.2, 0.2, -0.05), (0.2, 0.2, 0.05)], [], [(0, 1, 3, 2), (2, 3, 7, 6), (6, 7, 5, 4), (4, 5, 1, 0), (2, 6, 4, 0), (7, 3, 1, 5)])
_uv = me_cube_011.uv_layers.new(name='UVMap')
_uv.uv.foreach_set('vector', [0.7656, 0.5781, 0.7188, 0.5781, 0.7188, 0.4219, 0.7656, 0.4219, 0.7188, 0.375, 0.7188, 0.4219, 0.5625, 0.4219, 0.5625, 0.375, 0.5156, 0.4219, 0.5625, 0.4219, 0.5625, 0.5781, 0.5156, 0.5781, 0.5625, 0.625, 0.5625, 0.5781, 0.7188, 0.5781, 0.7188, 0.625, 0.7188, 0.7969, 0.5625, 0.7969, 0.5625, 0.625, 0.7188, 0.625, 0.5625, 0.4219, 0.7188, 0.4219, 0.7188, 0.5781, 0.5625, 0.5781])
me_cube_011.materials.append(mat_mat_stone)
me_cube_011.use_remesh_fix_poles = True
me_cube_011.use_remesh_preserve_attributes = False
me_cube_011.use_mirror_vertex_groups = False
me_cube_011.update()
me_cube_012 = bpy.data.meshes.new('Cube.012')
me_cube_012.from_pydata([(-0.1, -0.1, -0.1), (-0.1, -0.1, 0.1), (-0.1, 0.1, -0.1), (-0.1, 0.1, 0.1), (0.1, -0.1, -0.1), (0.1, -0.1, 0.1), (0.1, 0.1, -0.1), (0.1, 0.1, 0.1)], [], [(0, 1, 3, 2), (2, 3, 7, 6), (6, 7, 5, 4), (4, 5, 1, 0), (2, 6, 4, 0), (7, 3, 1, 5)])
_uv = me_cube_012.uv_layers.new(name='UVMap')
_uv.uv.foreach_set('vector', [0.1875, 0.9844, 0.1875, 0.9062, 0.2656, 0.9062, 0.2656, 0.9844, 0.3438, 0.9062, 0.2656, 0.9062, 0.2656, 0.8281, 0.3438, 0.8281, 0.2656, 0.75, 0.2656, 0.8281, 0.1875, 0.8281, 0.1875, 0.75, 0.1094, 0.8281, 0.1875, 0.8281, 0.1875, 0.9062, 0.1094, 0.9062, 0.03125, 0.9062, 0.03125, 0.8281, 0.1094, 0.8281, 0.1094, 0.9062, 0.2656, 0.8281, 0.2656, 0.9062, 0.1875, 0.9062, 0.1875, 0.8281])
me_cube_012.materials.append(mat_mat_stone)
me_cube_012.use_remesh_fix_poles = True
me_cube_012.use_remesh_preserve_attributes = False
me_cube_012.use_mirror_vertex_groups = False
me_cube_012.update()
me_cube_013 = bpy.data.meshes.new('Cube.013')
me_cube_013.from_pydata([(-0.4, -0.2, -0.05), (-0.4, -0.2, 0.05), (-0.4, 0.2, -0.05), (-0.4, 0.2, 0.05), (0.4, -0.2, -0.05), (0.4, -0.2, 0.05), (0.4, 0.2, -0.05), (0.4, 0.2, 0.05)], [], [(0, 1, 3, 2), (2, 3, 7, 6), (6, 7, 5, 4), (4, 5, 1, 0), (2, 6, 4, 0), (7, 3, 1, 5)])
_uv = me_cube_013.uv_layers.new(name='UVMap')
_uv.uv.foreach_set('vector', [0.2188, 0.0, 0.2188, 0.04688, 0.0625, 0.04688, 0.0625, 0.0, 0.01562, 0.04688, 0.0625, 0.04688, 0.0625, 0.3594, 0.01562, 0.3594, 0.0625, 0.4062, 0.0625, 0.3594, 0.2188, 0.3594, 0.2188, 0.4062, 0.2656, 0.3594, 0.2188, 0.3594, 0.2188, 0.04688, 0.2656, 0.04688, 0.4219, 0.04688, 0.4219, 0.3594, 0.2656, 0.3594, 0.2656, 0.04688, 0.0625, 0.3594, 0.0625, 0.04688, 0.2188, 0.04688, 0.2188, 0.3594])
me_cube_013.materials.append(mat_mat_stone)
me_cube_013.use_remesh_fix_poles = True
me_cube_013.use_remesh_preserve_attributes = False
me_cube_013.use_mirror_vertex_groups = False
me_cube_013.update()
me_cube_014 = bpy.data.meshes.new('Cube.014')
me_cube_014.from_pydata([(-0.1, -0.2, -0.05), (-0.1, -0.2, 0.05), (-0.1, 0.2, -0.05), (-0.1, 0.2, 0.05), (0.1, -0.2, -0.05), (0.1, -0.2, 0.05), (0.1, 0.2, -0.05), (0.1, 0.2, 0.05)], [], [(0, 1, 3, 2), (2, 3, 7, 6), (6, 7, 5, 4), (4, 5, 1, 0), (2, 6, 4, 0), (7, 3, 1, 5)])
_uv = me_cube_014.uv_layers.new(name='UVMap')
_uv.uv.foreach_set('vector', [0.5781, 0.8125, 0.5781, 0.8594, 0.4219, 0.8594, 0.4219, 0.8125, 0.375, 0.8594, 0.4219, 0.8594, 0.4219, 0.9375, 0.375, 0.9375, 0.4219, 0.9844, 0.4219, 0.9375, 0.5781, 0.9375, 0.5781, 0.9844, 0.625, 0.9375, 0.5781, 0.9375, 0.5781, 0.8594, 0.625, 0.8594, 0.7812, 0.8594, 0.7812, 0.9375, 0.625, 0.9375, 0.625, 0.8594, 0.4219, 0.9375, 0.4219, 0.8594, 0.5781, 0.8594, 0.5781, 0.9375])
me_cube_014.materials.append(mat_mat_stone)
me_cube_014.use_remesh_fix_poles = True
me_cube_014.use_remesh_preserve_attributes = False
me_cube_014.use_mirror_vertex_groups = False
me_cube_014.update()
me_plane_001 = bpy.data.meshes.new('Plane.001')
me_plane_001.from_pydata([(-1.0, 0.3, 0.1), (-2.22e-17, 2.0, 0.5), (-3.309e-24, 2.133, -2.0), (-1.1, 0.3, -2.0), (1.0, 0.3, 0.1), (-1.1, 0.3, 0.1), (-3.309e-24, 2.133, -7.947e-09), (-1.1, 0.3, 0.0), (1.1, 0.3, 0.1), (0.0, 2.0, 0.0), (-3.235e-17, 2.133, 0.5457), (0.0, 2.0, -2.0), (-1.0, 0.3, 0.0), (1.0, 0.3, 0.0), (-1.0, 0.3, -2.0), (1.0, 0.3, -2.0), (-9.706e-25, 2.0, -2.1), (-4.279e-24, 2.133, -2.1), (1.1, 0.3, 0.0), (1.1, 0.3, -2.0), (-1.0, 0.0, 0.0), (1.0, 0.0, 0.0), (-1.0, -8.742e-08, -2.0), (1.0, -8.742e-08, -2.0), (0.0, 0.0, 0.0), (0.0, 2.0, 0.0), (0.0, -8.742e-08, -2.0), (0.0, 2.0, -2.0), (-1.0, 0.3, 0.0), (1.0, 0.3, 0.0), (-1.0, 0.3, -2.0), (1.0, 0.3, -2.0), (0.0, 0.3, -2.0), (0.0, 0.3, 0.0), (1.1, 0.3, -2.1), (1.0, 0.3, -2.1), (-1.1, 0.3, -2.1), (-1.0, 0.3, -2.1)], [], [(9, 12, 0, 1), (6, 18, 8, 10), (2, 6, 7, 3), (1, 0, 5, 10), (15, 19, 34, 35), (12, 7, 5, 0), (4, 1, 10, 8), (12, 14, 3, 7), (2, 19, 18, 6), (15, 13, 18, 19), (7, 6, 10, 5), (2, 3, 36, 17), (18, 13, 4, 8), (14, 11, 16, 37), (19, 2, 17, 34), (3, 14, 37, 36), (16, 35, 34, 17), (13, 9, 1, 4), (11, 15, 35, 16), (37, 16, 17, 36), (33, 25, 29), (32, 31, 27), (28, 20, 22, 30), (20, 28, 33, 24), (22, 26, 32, 30), (21, 29, 31, 23), (26, 23, 31, 32), (24, 33, 29, 21), (25, 33, 28), (27, 30, 32)])
_uv = me_plane_001.uv_layers.new(name='UVMap')
_uv.uv.foreach_set('vector', [0.9688, 0.2891, 0.9688, 0.5547, 0.9453, 0.5547, 0.8906, 0.2891, 0.3125, 0.3906, 0.6094, 0.3906, 0.6094, 0.4062, 0.3125, 0.4766, 0.3125, 0.07812, 0.3125, 0.3906, 0.01562, 0.3906, 0.01562, 0.07812, 0.3125, 0.4922, 0.01562, 0.4219, 0.01562, 0.4062, 0.3125, 0.4766, 0.625, 0.07812, 0.6094, 0.07812, 0.6094, 0.0625, 0.625, 0.0625, 0.0, 0.3906, 0.01562, 0.3906, 0.01562, 0.4062, 0.0, 0.4062, 0.6094, 0.4219, 0.3125, 0.4922, 0.3125, 0.4766, 0.6094, 0.4062, 0.0, 0.3906, 0.0, 0.07812, 0.01562, 0.07812, 0.01562, 0.3906, 0.3125, 0.07812, 0.6094, 0.07812, 0.6094, 0.3906, 0.3125, 0.3906, 0.625, 0.07812, 0.625, 0.3906, 0.6094, 0.3906, 0.6094, 0.07812, 0.01562, 0.3906, 0.3125, 0.3906, 0.3125, 0.4766, 0.01562, 0.4062, 0.3125, 0.07812, 0.01562, 0.07812, 0.01562, 0.0625, 0.3125, 0.0625, 0.6094, 0.3906, 0.625, 0.3906, 0.625, 0.4062, 0.6094, 0.4062, 0.9766, 0.5547, 0.9766, 0.2891, 0.9922, 0.2891, 0.9922, 0.5547, 0.6094, 0.07812, 0.3125, 0.07812, 0.3125, 0.0625, 0.6094, 0.0625, 0.01562, 0.07812, 0.0, 0.07812, 0.0, 0.0625, 0.01562, 0.0625, 0.3125, 0.04688, 0.6094, 0.04688, 0.6094, 0.0625, 0.3125, 0.0625, 0.9688, 0.02344, 0.9688, 0.2891, 0.8906, 0.2891, 0.9453, 0.02344, 0.9766, 0.2891, 0.9766, 0.02344, 0.9922, 0.02344, 0.9922, 0.2891, 0.01562, 0.04688, 0.3125, 0.04688, 0.3125, 0.0625, 0.01562, 0.0625, 0.1719, 0.6797, 0.1719, 0.9375, 0.03125, 0.6797, 0.1719, 0.6797, 0.3125, 0.6797, 0.1719, 0.9375, 0.03125, 0.6172, 0.03125, 0.5703, 0.3125, 0.5703, 0.3125, 0.6172, 0.3125, 0.6328, 0.3125, 0.6797, 0.1719, 0.6797, 0.1719, 0.6328, 0.03125, 0.6328, 0.1719, 0.6328, 0.1719, 0.6797, 0.03125, 0.6797, 0.03125, 0.6172, 0.03125, 0.5703, 0.3125, 0.5703, 0.3125, 0.6172, 0.1719, 0.6328, 0.3125, 0.6328, 0.3125, 0.6797, 0.1719, 0.6797, 0.1719, 0.6328, 0.1719, 0.6797, 0.03125, 0.6797, 0.03125, 0.6328, 0.1719, 0.9375, 0.1719, 0.6797, 0.3125, 0.6797, 0.1719, 0.9375, 0.03125, 0.6797, 0.1719, 0.6797])
me_plane_001.materials.append(mat_mat_roof)
me_plane_001.use_remesh_fix_poles = True
me_plane_001.use_remesh_preserve_attributes = False
me_plane_001.use_mirror_vertex_groups = False
me_plane_001.update()
me_plane_006 = bpy.data.meshes.new('Plane.006')
me_plane_006.from_pydata([(-1.0, 0.3, 0.0), (1.0, 0.3, 0.0), (-1.0, 0.3, -2.0), (1.0, 0.3, -2.0), (-2.953e-17, 2.133, -1.0), (1.097, 0.3, -2.097), (-1.097, 0.3, -2.097), (1.097, 0.3, 0.09666), (-1.097, 0.3, 0.09666), (-1.0, 0.0, 0.0), (1.0, 0.0, 0.0), (-1.0, -8.742e-08, -2.0), (1.0, -8.742e-08, -2.0), (-1.0, 0.3, 0.0), (1.0, 0.3, 0.0), (-1.0, 0.3, -2.0), (1.0, 0.3, -2.0)], [], [(0, 2, 6, 8), (2, 3, 5, 6), (3, 1, 7, 5), (1, 0, 8, 7), (8, 4, 7), (4, 8, 6), (5, 4, 6), (5, 7, 4), (13, 9, 11, 15), (12, 16, 15, 11), (10, 14, 16, 12), (13, 14, 10, 9)])
_uv = me_plane_006.uv_layers.new(name='UVMap')
_uv.uv.foreach_set('vector', [0.3438, 0.6406, 0.6406, 0.6406, 0.6562, 0.6562, 0.3281, 0.6562, 0.6797, 0.6406, 0.9766, 0.6406, 0.9922, 0.6562, 0.6641, 0.6562, 0.6406, 0.6406, 0.3438, 0.6406, 0.3281, 0.6562, 0.6562, 0.6562, 0.9766, 0.6406, 0.6797, 0.6406, 0.6641, 0.6562, 0.9922, 0.6562, 0.6641, 0.6562, 0.8281, 0.9766, 0.9922, 0.6562, 0.4922, 0.9688, 0.3281, 0.6562, 0.6562, 0.6562, 0.9922, 0.6562, 0.8281, 0.9766, 0.6641, 0.6562, 0.6562, 0.6562, 0.3281, 0.6562, 0.4922, 0.9688, 0.3438, 0.6172, 0.3438, 0.5703, 0.6406, 0.5703, 0.6406, 0.6172, 0.6797, 0.6172, 0.6797, 0.5703, 0.9766, 0.5703, 0.9766, 0.6172, 0.3438, 0.6172, 0.3438, 0.5703, 0.6406, 0.5703, 0.6406, 0.6172, 0.9766, 0.5703, 0.6797, 0.5703, 0.6797, 0.6172, 0.9766, 0.6172])
me_plane_006.materials.append(mat_mat_roof)
me_plane_006.use_remesh_fix_poles = True
me_plane_006.use_remesh_preserve_attributes = False
me_plane_006.use_mirror_vertex_groups = False
me_plane_006.update()
me_plane_007 = bpy.data.meshes.new('Plane.007')
me_plane_007.from_pydata([(-0.07, 0.0005, 3.725e-09), (0.07, 0.0005, 3.725e-09), (-0.1, 0.05, 1.863e-09), (0.1, 0.05, 1.863e-09), (-0.1, 0.05, -0.2), (-0.07, 0.0005, -0.2), (0.07, 0.0005, -0.2), (0.1, 0.05, -0.2), (-0.03333, 0.04, 1.863e-09), (0.03333, 0.04, 1.863e-09), (-0.06667, 0.0995, 0.0), (0.06667, 0.0995, 0.0), (-0.03333, 0.04, -0.2), (0.03333, 0.04, -0.2), (-0.06667, 0.0995, -0.2), (0.06667, 0.0995, -0.2)], [], [(11, 9, 1, 3), (15, 7, 6, 13), (0, 2, 4, 5), (11, 3, 7, 15), (8, 0, 5, 12), (3, 1, 6, 7), (1, 9, 13, 6), (9, 8, 12, 13), (2, 10, 14, 4), (10, 11, 15, 14), (4, 14, 12, 5), (14, 15, 13, 12), (2, 0, 8, 10), (10, 8, 9, 11)])
_uv = me_plane_007.uv_layers.new(name='UVMap')
_uv.uv.foreach_set('vector', [0.3047, 0.9297, 0.3125, 0.9297, 0.3125, 0.9375, 0.3047, 0.9375, 0.2656, 0.9297, 0.2656, 0.9375, 0.2578, 0.9375, 0.2578, 0.9297, 0.3047, 0.8906, 0.3047, 0.8984, 0.2656, 0.8984, 0.2656, 0.8906, 0.3047, 0.9297, 0.3047, 0.9375, 0.2656, 0.9375, 0.2656, 0.9297, 0.3672, 0.9219, 0.3672, 0.9297, 0.3359, 0.9297, 0.3359, 0.9219, 0.3047, 0.9375, 0.3047, 0.9453, 0.2656, 0.9453, 0.2656, 0.9375, 0.3672, 0.8984, 0.3672, 0.9062, 0.3359, 0.9062, 0.3359, 0.8984, 0.3672, 0.9062, 0.3672, 0.9219, 0.3359, 0.9219, 0.3359, 0.9062, 0.3047, 0.8984, 0.3047, 0.9062, 0.2656, 0.9062, 0.2656, 0.8984, 0.3047, 0.9062, 0.3047, 0.9297, 0.2656, 0.9297, 0.2656, 0.9062, 0.2656, 0.8984, 0.2656, 0.9062, 0.2578, 0.9062, 0.2578, 0.8984, 0.2656, 0.9062, 0.2656, 0.9297, 0.2578, 0.9297, 0.2578, 0.9062, 0.3047, 0.8984, 0.3125, 0.8984, 0.3125, 0.9062, 0.3047, 0.9062, 0.3047, 0.9062, 0.3125, 0.9062, 0.3125, 0.9297, 0.3047, 0.9297])
me_plane_007.materials.append(mat_mat_roof)
me_plane_007.use_remesh_fix_poles = True
me_plane_007.use_remesh_preserve_attributes = False
me_plane_007.use_mirror_vertex_groups = False
me_plane_007.update()
me_plane_010 = bpy.data.meshes.new('Plane.010')
me_plane_010.from_pydata([(-0.07, 0.0005, 3.725e-09), (0.07, 0.0005, 3.725e-09), (-0.1, 0.05, 1.863e-09), (0.1, 0.05, 1.863e-09), (-0.1, 0.05, -0.2), (-0.07, 0.0005, -0.2), (0.07, 0.0005, -0.2), (0.1, 0.05, -0.2), (-0.03333, 0.04, 1.863e-09), (0.03333, 0.04, 1.863e-09), (-0.06667, 0.0995, 0.0), (0.06667, 0.0995, 0.0), (-0.03333, 0.04, -0.2), (0.03333, 0.04, -0.2), (-0.06667, 0.0995, -0.2), (0.06667, 0.0995, -0.2)], [], [(11, 9, 1, 3), (15, 7, 6, 13), (0, 2, 4, 5), (11, 3, 7, 15), (8, 0, 5, 12), (3, 1, 6, 7), (1, 9, 13, 6), (9, 8, 12, 13), (2, 10, 14, 4), (10, 11, 15, 14), (4, 14, 12, 5), (14, 15, 13, 12), (2, 0, 8, 10), (10, 8, 9, 11)])
_uv = me_plane_010.uv_layers.new(name='UVMap')
_uv.uv.foreach_set('vector', [0.3047, 0.8594, 0.3125, 0.8594, 0.3125, 0.8672, 0.3047, 0.8672, 0.2656, 0.8594, 0.2656, 0.8672, 0.2578, 0.8672, 0.2578, 0.8594, 0.3047, 0.8203, 0.3047, 0.8281, 0.2656, 0.8281, 0.2656, 0.8203, 0.3047, 0.8594, 0.3047, 0.8672, 0.2656, 0.8672, 0.2656, 0.8594, 0.3672, 0.9219, 0.3672, 0.9297, 0.3359, 0.9297, 0.3359, 0.9219, 0.3047, 0.8672, 0.3047, 0.875, 0.2656, 0.875, 0.2656, 0.8672, 0.3672, 0.8984, 0.3672, 0.9062, 0.3359, 0.9062, 0.3359, 0.8984, 0.3672, 0.9062, 0.3672, 0.9219, 0.3359, 0.9219, 0.3359, 0.9062, 0.3047, 0.8281, 0.3047, 0.8359, 0.2656, 0.8359, 0.2656, 0.8281, 0.3047, 0.8359, 0.3047, 0.8594, 0.2656, 0.8594, 0.2656, 0.8359, 0.2656, 0.8281, 0.2656, 0.8359, 0.2578, 0.8359, 0.2578, 0.8281, 0.2656, 0.8359, 0.2656, 0.8594, 0.2578, 0.8594, 0.2578, 0.8359, 0.3047, 0.8281, 0.3125, 0.8281, 0.3125, 0.8359, 0.3047, 0.8359, 0.3047, 0.8359, 0.3125, 0.8359, 0.3125, 0.8594, 0.3047, 0.8594])
me_plane_010.materials.append(mat_mat_roof)
me_plane_010.use_remesh_fix_poles = True
me_plane_010.use_remesh_preserve_attributes = False
me_plane_010.use_mirror_vertex_groups = False
me_plane_010.update()
me_plane_008 = bpy.data.meshes.new('Plane.008')
me_plane_008.from_pydata([(-0.5, 0.0, 0.0), (0.5, 0.0, 0.0), (-0.5, 1.8, -7.868e-08), (0.5, 1.8, -7.868e-08), (-0.5, -6.398e-08, -0.1), (0.5, -6.398e-08, -0.1), (-0.5, 1.8, -0.1), (0.5, 1.8, -0.1)], [], [(3, 2, 6, 7), (0, 1, 5, 4), (1, 3, 7, 5), (2, 0, 4, 6), (0, 2, 3, 1)])
_uv = me_plane_008.uv_layers.new(name='UVMap')
_uv.uv.foreach_set('vector', [0.625, 0.5078, 0.3594, 0.5078, 0.3594, 0.5312, 0.625, 0.5312, 0.3594, 0.03125, 0.625, 0.03125, 0.625, 0.007812, 0.3594, 0.007812, 0.625, 0.03125, 0.625, 0.5078, 0.6484, 0.5078, 0.6484, 0.03125, 0.3594, 0.5078, 0.3594, 0.03125, 0.3359, 0.03125, 0.3359, 0.5078, 0.3594, 0.03125, 0.3594, 0.5078, 0.625, 0.5078, 0.625, 0.03125])
me_plane_008.materials.append(mat_mat_details)
me_plane_008.use_remesh_fix_poles = True
me_plane_008.use_remesh_preserve_attributes = False
me_plane_008.use_mirror_vertex_groups = False
me_plane_008.update()
me_plane_009 = bpy.data.meshes.new('Plane.009')
me_plane_009.from_pydata([(-0.5, 0.0, 0.0), (0.5, 0.0, 0.0), (-0.5, 1.3, -5.508e-08), (0.5, 1.3, -5.508e-08), (0.0, 0.0, 0.0), (0.0, 1.3, -5.508e-08), (-0.433, 1.55, 1.937e-07), (-0.25, 1.733, 1.788e-07), (-7.55e-08, 1.8, 1.788e-07), (0.25, 1.733, 1.788e-07), (0.433, 1.55, 1.937e-07), (-0.5, -4.371e-09, -0.1), (0.5, -4.371e-09, -0.1), (-0.5, 1.3, -0.1), (0.5, 1.3, -0.1), (2.22e-17, -4.371e-09, -0.1), (-0.433, 1.55, -0.1), (-0.25, 1.733, -0.1), (-7.55e-08, 1.8, -0.1), (0.25, 1.733, -0.1), (0.433, 1.55, -0.1)], [], [(4, 5, 3, 1), (0, 2, 5, 4), (6, 2, 5, 7), (10, 9, 5, 3), (8, 7, 5, 9), (1, 3, 14, 12), (7, 8, 18, 17), (8, 9, 19, 18), (4, 1, 12, 15), (2, 6, 16, 13), (0, 4, 15, 11), (9, 10, 20, 19), (2, 0, 11, 13), (6, 7, 17, 16), (10, 3, 14, 20)])
_uv = me_plane_009.uv_layers.new(name='UVMap')
_uv.uv.foreach_set('vector', [0.1644, 0.03118, 0.1644, 0.3749, 0.2972, 0.3749, 0.2972, 0.03118, 0.03158, 0.03118, 0.03158, 0.3749, 0.1644, 0.3749, 0.1644, 0.03118, 0.04721, 0.4452, 0.03158, 0.3749, 0.1644, 0.3749, 0.1019, 0.4921, 0.2816, 0.4452, 0.2347, 0.4921, 0.1644, 0.3749, 0.2972, 0.3749, 0.1644, 0.5077, 0.1019, 0.4921, 0.1644, 0.3749, 0.2347, 0.4921, 0.2972, 0.03118, 0.2972, 0.3749, 0.3206, 0.3749, 0.3206, 0.03118, 0.03158, 0.5156, 0.03158, 0.5859, 0.008145, 0.5859, 0.008145, 0.5156, 0.2972, 0.5859, 0.2972, 0.5156, 0.3206, 0.5156, 0.3206, 0.5859, 0.1644, 0.03118, 0.2972, 0.03118, 0.2972, 0.007746, 0.1644, 0.007746, 0.03158, 0.3749, 0.03158, 0.4452, 0.008145, 0.4452, 0.008145, 0.3749, 0.03158, 0.03118, 0.1644, 0.03118, 0.1644, 0.007746, 0.03158, 0.007746, 0.2972, 0.5156, 0.2972, 0.4452, 0.3206, 0.4452, 0.3206, 0.5156, 0.03158, 0.3749, 0.03158, 0.03118, 0.008145, 0.03118, 0.008145, 0.3749, 0.03158, 0.4452, 0.03158, 0.5156, 0.008145, 0.5156, 0.008145, 0.4452, 0.2972, 0.4452, 0.2972, 0.3749, 0.3206, 0.3749, 0.3206, 0.4452])
me_plane_009.materials.append(mat_mat_details)
me_plane_009.use_remesh_fix_poles = True
me_plane_009.use_remesh_preserve_attributes = False
me_plane_009.use_mirror_vertex_groups = False
me_plane_009.update()
me_plane_011 = bpy.data.meshes.new('Plane.011')
me_plane_011.from_pydata([(-0.5, 1.8, -7.868e-08), (0.5, 1.8, -7.868e-08), (-0.5, 1.8, 0.1), (0.5, 1.8, 0.1), (-0.5, 0.8, -3.934e-08), (0.5, 0.8, -3.934e-08), (-0.5, 0.8, 0.1), (0.5, 0.8, 0.1)], [], [(1, 0, 2, 3), (5, 1, 3, 7), (4, 0, 1, 5), (0, 4, 6, 2), (5, 7, 6, 4)])
_uv = me_plane_011.uv_layers.new(name='UVMap')
_uv.uv.foreach_set('vector', [0.625, 0.8359, 0.3594, 0.8359, 0.3594, 0.8594, 0.625, 0.8594, 0.625, 0.5703, 0.625, 0.8359, 0.6484, 0.8359, 0.6484, 0.5703, 0.3594, 0.5703, 0.3594, 0.8359, 0.625, 0.8359, 0.625, 0.5703, 0.3594, 0.8359, 0.3594, 0.5703, 0.3359, 0.5703, 0.3359, 0.8359, 0.625, 0.5703, 0.625, 0.5469, 0.3594, 0.5469, 0.3594, 0.5703])
me_plane_011.materials.append(mat_mat_details)
me_plane_011.use_remesh_fix_poles = True
me_plane_011.use_remesh_preserve_attributes = False
me_plane_011.use_mirror_vertex_groups = False
me_plane_011.update()
me_plane_012 = bpy.data.meshes.new('Plane.012')
me_plane_012.from_pydata([(-0.5, 1.3, -5.508e-08), (0.5, 1.3, -5.508e-08), (0.0, 1.3, -5.508e-08), (-0.433, 1.55, 1.937e-07), (-0.25, 1.733, 1.788e-07), (-7.55e-08, 1.8, 1.788e-07), (0.25, 1.733, 1.788e-07), (0.433, 1.55, 1.937e-07), (-0.5, 1.3, 0.1), (0.5, 1.3, 0.1), (-0.433, 1.55, 0.1), (-0.25, 1.733, 0.1), (-7.55e-08, 1.8, 0.1), (0.25, 1.733, 0.1), (0.433, 1.55, 0.1), (-0.5, 0.8, -3.58e-08), (0.5, 0.8, -3.58e-08), (0.0, 0.8, -3.58e-08), (-0.5, 0.8, 0.1), (0.5, 0.8, 0.1), (-4.441e-17, 0.8, 0.1)], [], [(17, 2, 1, 16), (15, 0, 2, 17), (3, 0, 2, 4), (7, 6, 2, 1), (5, 4, 2, 6), (16, 1, 9, 19), (4, 5, 12, 11), (5, 6, 13, 12), (0, 3, 10, 8), (6, 7, 14, 13), (3, 4, 11, 10), (7, 1, 9, 14), (0, 15, 18, 8), (19, 20, 17, 16), (18, 15, 17, 20)])
_uv = me_plane_012.uv_layers.new(name='UVMap')
_uv.uv.foreach_set('vector', [0.1641, 0.6328, 0.1641, 0.7656, 0.2969, 0.7656, 0.2969, 0.6328, 0.03125, 0.6328, 0.03125, 0.7656, 0.1641, 0.7656, 0.1641, 0.6328, 0.04688, 0.8359, 0.03125, 0.7656, 0.1641, 0.7656, 0.09375, 0.8828, 0.2812, 0.8359, 0.2266, 0.8828, 0.1641, 0.7656, 0.2969, 0.7656, 0.1641, 0.9062, 0.09375, 0.8828, 0.1641, 0.7656, 0.2266, 0.8828, 0.2969, 0.6328, 0.2969, 0.7656, 0.3203, 0.7656, 0.3203, 0.6328, 0.03125, 0.9062, 0.03125, 0.9766, 0.007812, 0.9766, 0.007812, 0.9062, 0.2969, 0.9766, 0.2969, 0.9062, 0.3203, 0.9062, 0.3203, 0.9766, 0.03125, 0.7656, 0.03125, 0.8359, 0.007812, 0.8359, 0.007812, 0.7656, 0.2969, 0.9062, 0.2969, 0.8359, 0.3203, 0.8359, 0.3203, 0.9062, 0.03125, 0.8359, 0.03125, 0.9062, 0.007812, 0.9062, 0.007812, 0.8359, 0.2969, 0.8359, 0.2969, 0.7656, 0.3203, 0.7656, 0.3203, 0.8359, 0.03125, 0.7656, 0.03125, 0.6328, 0.007812, 0.6328, 0.007812, 0.7656, 0.2969, 0.6094, 0.1641, 0.6094, 0.1641, 0.6328, 0.2969, 0.6328, 0.03125, 0.6094, 0.03125, 0.6328, 0.1641, 0.6328, 0.1641, 0.6094])
me_plane_012.materials.append(mat_mat_details)
me_plane_012.use_remesh_fix_poles = True
me_plane_012.use_remesh_preserve_attributes = False
me_plane_012.use_mirror_vertex_groups = False
me_plane_012.update()

# ---- objects
ob_light = bpy.data.objects.new('Light', light_light)
ob_camera = bpy.data.objects.new('Camera', cam_camera)
ob_obj_wood_beam_2m = bpy.data.objects.new('obj_wood_beam_2m', me_cube)
ob_obj_wood_beam_3m = bpy.data.objects.new('obj_wood_beam_3m', me_cube_001)
ob_obj_wood_beam_1m = bpy.data.objects.new('obj_wood_beam_1m', me_cube_002)
ob_obj_wood_small_beam_2m = bpy.data.objects.new('obj_wood_small_beam_2m', me_cube_004)
ob_obj_wood_board_1m = bpy.data.objects.new('obj_wood_board_1m', me_cube_005)
ob_obj_wood_board_2m = bpy.data.objects.new('obj_wood_board_2m', me_cube_006)
ob_obj_wood_pilar_2m = bpy.data.objects.new('obj_wood_pilar_2m', me_cylinder)
ob_obj_wood_pilar_3m = bpy.data.objects.new('obj_wood_pilar_3m', me_cylinder_001)
ob_obj_wood_pilar_1m = bpy.data.objects.new('obj_wood_pilar_1m', me_cylinder_002)
ob_obj_wood_bow_1x1m = bpy.data.objects.new('obj_wood_bow_1x1m', me_cube_007)
ob_obj_wood_bow_2x2m = bpy.data.objects.new('obj_wood_bow_2x2m', me_cube_010)
ob_obj_wall_var3_2x2m = bpy.data.objects.new('obj_wall_var3_2x2m', me_plane)
ob_obj_wall_var2_2x2m = bpy.data.objects.new('obj_wall_var2_2x2m', me_plane_002)
ob_obj_wall_half_v1_2x1m = bpy.data.objects.new('obj_wall_half_v1_2x1m', me_plane_003)
ob_obj_wall_var1_2x2m = bpy.data.objects.new('obj_wall_var1_2x2m', me_plane_004)
ob_obj_wall_half_v2_2x1m = bpy.data.objects.new('obj_wall_half_v2_2x1m', me_plane_005)
ob_obj_stone_brick_40x20x20 = bpy.data.objects.new('obj_stone_brick_40x20x20', me_cube_003)
ob_obj_stone_brick_80x20x20 = bpy.data.objects.new('obj_stone_brick_80x20x20', me_cube_009)
ob_obj_stone_plate_40x40x10 = bpy.data.objects.new('obj_stone_plate_40x40x10', me_cube_011)
ob_obj_stone_brick_20x20x20 = bpy.data.objects.new('obj_stone_brick_20x20x20', me_cube_012)
ob_obj_stone_plate_80x40x10 = bpy.data.objects.new('obj_stone_plate_80x40x10', me_cube_013)
ob_obj_stone_plate_20x40x10 = bpy.data.objects.new('obj_stone_plate_20x40x10', me_cube_014)
ob_obj_roof_2x2m = bpy.data.objects.new('obj_roof_2x2m', me_plane_001)
ob_obj_roof_tower_2x2m = bpy.data.objects.new('obj_roof_tower 2x2m', me_plane_006)
ob_obj_roof_tile_v1 = bpy.data.objects.new('obj_roof_tile_v1', me_plane_007)
ob_obj_roof_tile_v2 = bpy.data.objects.new('obj_roof_tile_v2', me_plane_010)
ob_obj_door_1x1_8m = bpy.data.objects.new('obj_door_1x1.8m', me_plane_008)
ob_obj_door_bow_1x1_8m = bpy.data.objects.new('obj_door_bow_1x1.8m', me_plane_009)
ob_obj_window_1x1m = bpy.data.objects.new('obj_window_1x1m', me_plane_011)
ob_obj_window_bow_1x1m = bpy.data.objects.new('obj_window_bow_1x1m', me_plane_012)

# ---- transforms, parenting, visibility, modifiers, constraints
ob_light.location = (4.076, 1.005, 5.904)
ob_light.rotation_euler = (0.6503, 0.05522, 1.866)
ob_light.lock_rotations_4d = False
ob_light.empty_display_type = 'ARROWS'
ob_light.color = (0.0, 0.0, 0.0, 0.0)
ob_light.lineart.crease_threshold = 0.0
ob_camera.location = (7.359, -6.926, 4.958)
ob_camera.rotation_euler = (1.109, 0.0, 0.8149)
ob_camera.lock_rotations_4d = False
ob_camera.empty_display_type = 'ARROWS'
ob_camera.color = (0.0, 0.0, 0.0, 0.0)
ob_camera.display_type = 'WIRE'
ob_camera.lineart.crease_threshold = 0.0
ob_obj_wood_beam_2m.location = (0.0, 0.0, 0.0)
ob_obj_wood_beam_2m.lock_rotations_4d = False
ob_obj_wood_beam_2m.empty_display_type = 'ARROWS'
ob_obj_wood_beam_2m.lineart.crease_threshold = 0.0
ob_obj_wood_beam_3m.location = (-1.0, 0.0, 0.0)
ob_obj_wood_beam_3m.lock_rotations_4d = False
ob_obj_wood_beam_3m.empty_display_type = 'ARROWS'
ob_obj_wood_beam_3m.lineart.crease_threshold = 0.0
ob_obj_wood_beam_1m.location = (1.0, 0.0, 0.0)
ob_obj_wood_beam_1m.lock_rotations_4d = False
ob_obj_wood_beam_1m.empty_display_type = 'ARROWS'
ob_obj_wood_beam_1m.lineart.crease_threshold = 0.0
ob_obj_wood_small_beam_2m.location = (2.0, 0.0, 0.0)
ob_obj_wood_small_beam_2m.lock_rotations_4d = False
ob_obj_wood_small_beam_2m.empty_display_type = 'ARROWS'
ob_obj_wood_small_beam_2m.lineart.crease_threshold = 0.0
ob_obj_wood_board_1m.location = (-2.0, 0.0, 0.0)
ob_obj_wood_board_1m.lock_rotations_4d = False
ob_obj_wood_board_1m.empty_display_type = 'ARROWS'
ob_obj_wood_board_1m.lineart.crease_threshold = 0.0
ob_obj_wood_board_2m.location = (-3.0, 0.0, 0.0)
ob_obj_wood_board_2m.lock_rotations_4d = False
ob_obj_wood_board_2m.empty_display_type = 'ARROWS'
ob_obj_wood_board_2m.lineart.crease_threshold = 0.0
ob_obj_wood_pilar_2m.location = (-5.0, 0.0, 4.371e-08)
ob_obj_wood_pilar_2m.rotation_euler = (-1.571, -2.22e-16, 2.22e-16)
ob_obj_wood_pilar_2m.lineart.crease_threshold = 0.0
ob_obj_wood_pilar_3m.location = (-6.0, 0.0, 4.371e-08)
ob_obj_wood_pilar_3m.rotation_euler = (-1.571, -2.22e-16, 2.22e-16)
ob_obj_wood_pilar_3m.lineart.crease_threshold = 0.0
ob_obj_wood_pilar_1m.location = (-4.0, 0.0, 4.371e-08)
ob_obj_wood_pilar_1m.rotation_euler = (-1.571, -2.22e-16, 2.22e-16)
ob_obj_wood_pilar_1m.lineart.crease_threshold = 0.0
ob_obj_wood_bow_1x1m.location = (3.0, 0.0, 0.0)
ob_obj_wood_bow_1x1m.lock_rotations_4d = False
ob_obj_wood_bow_1x1m.empty_display_type = 'ARROWS'
ob_obj_wood_bow_1x1m.lineart.crease_threshold = 0.0
ob_obj_wood_bow_2x2m.location = (5.0, 0.0, 0.0)
ob_obj_wood_bow_2x2m.rotation_euler = (0.0, -0.0, -1.571)
ob_obj_wood_bow_2x2m.lock_rotations_4d = False
ob_obj_wood_bow_2x2m.empty_display_type = 'ARROWS'
ob_obj_wood_bow_2x2m.lineart.crease_threshold = 0.0
ob_obj_wall_var3_2x2m.location = (0.0, 0.0, 0.0)
ob_obj_wall_var3_2x2m.rotation_euler = (1.571, 2.22e-16, 2.22e-16)
ob_obj_wall_var3_2x2m.lineart.crease_threshold = 0.0
ob_obj_wall_var2_2x2m.location = (3.0, 0.0, 0.0)
ob_obj_wall_var2_2x2m.rotation_euler = (1.571, 2.22e-16, 2.22e-16)
ob_obj_wall_var2_2x2m.lineart.crease_threshold = 0.0
ob_obj_wall_half_v1_2x1m.location = (-3.0, 0.0, 0.0)
ob_obj_wall_half_v1_2x1m.rotation_euler = (1.571, 2.22e-16, 2.22e-16)
ob_obj_wall_half_v1_2x1m.lineart.crease_threshold = 0.0
ob_obj_wall_var1_2x2m.location = (6.0, 0.0, 0.0)
ob_obj_wall_var1_2x2m.rotation_euler = (1.571, 2.22e-16, 2.22e-16)
ob_obj_wall_var1_2x2m.lineart.crease_threshold = 0.0
ob_obj_wall_half_v2_2x1m.location = (-6.0, 0.0, 0.0)
ob_obj_wall_half_v2_2x1m.rotation_euler = (1.571, 2.22e-16, 2.22e-16)
ob_obj_wall_half_v2_2x1m.lineart.crease_threshold = 0.0
ob_obj_stone_brick_40x20x20.location = (0.0, 0.0, 0.0)
ob_obj_stone_brick_40x20x20.lineart.crease_threshold = 0.0
ob_obj_stone_brick_80x20x20.location = (-1.2, 0.0, 0.0)
ob_obj_stone_brick_80x20x20.lineart.crease_threshold = 0.0
ob_obj_stone_plate_40x40x10.location = (1.0, 0.0, 0.0)
ob_obj_stone_plate_40x40x10.lineart.crease_threshold = 0.0
ob_obj_stone_brick_20x20x20.location = (-0.5, 0.0, 0.0)
ob_obj_stone_brick_20x20x20.lineart.crease_threshold = 0.0
ob_obj_stone_plate_80x40x10.location = (1.8, 0.0, 0.0)
ob_obj_stone_plate_80x40x10.lineart.crease_threshold = 0.0
ob_obj_stone_plate_20x40x10.location = (0.5, 0.0, 0.0)
ob_obj_stone_plate_20x40x10.lineart.crease_threshold = 0.0
ob_obj_roof_2x2m.location = (0.0, 0.0, 0.0)
ob_obj_roof_2x2m.rotation_euler = (1.571, 2.22e-16, 2.22e-16)
ob_obj_roof_2x2m.lineart.crease_threshold = 0.0
ob_obj_roof_tower_2x2m.location = (-5.0, 0.0, 0.0)
ob_obj_roof_tower_2x2m.rotation_euler = (1.571, 2.22e-16, 2.22e-16)
ob_obj_roof_tower_2x2m.lineart.crease_threshold = 0.0
ob_obj_roof_tile_v1.location = (-10.0, 0.0, 0.0)
ob_obj_roof_tile_v1.rotation_euler = (1.571, 2.22e-16, 2.22e-16)
ob_obj_roof_tile_v1.lineart.crease_threshold = 0.0
ob_obj_roof_tile_v2.location = (-9.0, 0.0, 0.0)
ob_obj_roof_tile_v2.rotation_euler = (1.571, 2.22e-16, 2.22e-16)
ob_obj_roof_tile_v2.lineart.crease_threshold = 0.0
ob_obj_door_1x1_8m.location = (0.0, 0.0, 0.0)
ob_obj_door_1x1_8m.rotation_euler = (1.571, 2.22e-16, 2.22e-16)
ob_obj_door_1x1_8m.lineart.crease_threshold = 0.0
ob_obj_door_bow_1x1_8m.location = (-2.0, 0.0, 0.0)
ob_obj_door_bow_1x1_8m.rotation_euler = (1.571, 2.22e-16, 2.22e-16)
ob_obj_door_bow_1x1_8m.lineart.crease_threshold = 0.0
ob_obj_window_1x1m.location = (-4.0, 0.0, 0.0)
ob_obj_window_1x1m.rotation_euler = (1.571, 2.22e-16, 2.22e-16)
ob_obj_window_1x1m.lineart.crease_threshold = 0.0
ob_obj_window_bow_1x1m.location = (-6.0, 0.0, 0.0)
ob_obj_window_bow_1x1m.rotation_euler = (1.571, 2.22e-16, 2.22e-16)
ob_obj_window_bow_1x1m.lineart.crease_threshold = 0.0

# ---- collection membership
col_misc.objects.link(ob_light)
col_misc.objects.link(ob_camera)
col_planks.objects.link(ob_obj_wood_beam_2m)
col_planks.objects.link(ob_obj_wood_beam_3m)
col_planks.objects.link(ob_obj_wood_beam_1m)
col_planks.objects.link(ob_obj_wood_small_beam_2m)
col_planks.objects.link(ob_obj_wood_board_1m)
col_planks.objects.link(ob_obj_wood_board_2m)
col_planks.objects.link(ob_obj_wood_pilar_2m)
col_planks.objects.link(ob_obj_wood_pilar_3m)
col_planks.objects.link(ob_obj_wood_pilar_1m)
col_planks.objects.link(ob_obj_wood_bow_1x1m)
col_planks.objects.link(ob_obj_wood_bow_2x2m)
col_walls.objects.link(ob_obj_wall_var3_2x2m)
col_walls.objects.link(ob_obj_wall_var2_2x2m)
col_walls.objects.link(ob_obj_wall_half_v1_2x1m)
col_walls.objects.link(ob_obj_wall_var1_2x2m)
col_walls.objects.link(ob_obj_wall_half_v2_2x1m)
col_stones.objects.link(ob_obj_stone_brick_40x20x20)
col_stones.objects.link(ob_obj_stone_brick_80x20x20)
col_stones.objects.link(ob_obj_stone_plate_40x40x10)
col_stones.objects.link(ob_obj_stone_brick_20x20x20)
col_stones.objects.link(ob_obj_stone_plate_80x40x10)
col_stones.objects.link(ob_obj_stone_plate_20x40x10)
col_roof.objects.link(ob_obj_roof_2x2m)
col_roof.objects.link(ob_obj_roof_tower_2x2m)
col_roof.objects.link(ob_obj_roof_tile_v1)
col_roof.objects.link(ob_obj_roof_tile_v2)
col_details.objects.link(ob_obj_door_1x1_8m)
col_details.objects.link(ob_obj_door_bow_1x1_8m)
col_details.objects.link(ob_obj_window_1x1m)
col_details.objects.link(ob_obj_window_bow_1x1m)
def _layer_coll(name, lc=None):
    lc = lc or bpy.context.view_layer.layer_collection
    for c in lc.children:
        if c.name == name: return c
        r = _layer_coll(name, c)
        if r: return r
_layer_coll('MISC').exclude = True
_layer_coll('Planks').exclude = True
_layer_coll('Walls').exclude = True
_layer_coll('Stones').exclude = True
_layer_coll('Roof').exclude = True

# ---- scene / render settings (as saved in the file)
scene.camera = ob_camera
scene.frame_start = 1; scene.frame_end = 250; scene.frame_set(32)
scene.render.engine = 'BLENDER_EEVEE_NEXT'
scene.cycles.use_denoising = False
scene.cycles.samples = 128
scene.cycles.sampling_pattern = 'TABULATED_SOBOL'
scene.cycles.use_adaptive_sampling = False
scene.cycles.use_light_tree = False
scene.view_settings.view_transform = 'Filmic'
bpy.context.view_layer.update()

